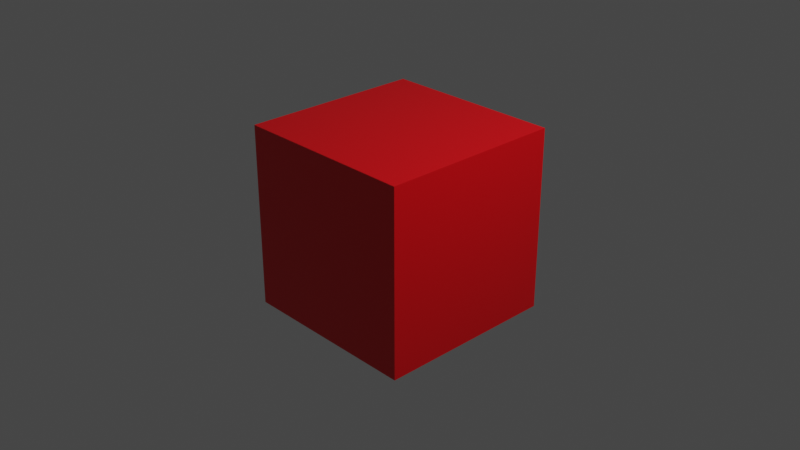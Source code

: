 # Source: test_scene.blend  (saved by Blender 2.83.19; exported with 4.5.12 LTS)
import bpy
from mathutils import Matrix  # noqa: F401  (used for matrix-valued properties, if any)

bpy.ops.wm.read_factory_settings(use_empty=True)
scene = bpy.context.scene
scene.name = 'Scene'

# ---- collections
col_collection = bpy.data.collections.new('Collection'); scene.collection.children.link(col_collection)

# ---- materials (node trees are filled in below, after node groups)
mat_testmaterial = bpy.data.materials.new('TestMaterial')
mat_testmaterial.alpha_threshold = 0.0
mat_testmaterial.use_transparent_shadow = False
mat_testmaterial.line_color = (0.0, 0.0, 0.0, 1.0)

# ---- material node trees
mat_testmaterial.use_nodes = True; mat_testmaterial.node_tree.nodes.clear()
_N = mat_testmaterial.node_tree.nodes; _L = mat_testmaterial.node_tree.links
n0 = _N.new('ShaderNodeOutputMaterial'); n0.name = 'Material Output'; n0.location = (300, 300)
n1 = _N.new('ShaderNodeBsdfPrincipled'); n1.name = 'Principled BSDF'; n1.location = (10, 300)
n1.distribution = 'GGX'
n1.subsurface_method = 'BURLEY'
n1.inputs[0].default_value = (0.8, 0.0, 0.004855, 1.0)
n1.inputs[2].default_value = 0.4
n1.inputs[3].default_value = 1.45
n1.inputs[27].default_value = (0.0, 0.0, 0.0, 1.0)
n1.inputs[28].default_value = 1.0
_L.new(n1.outputs[0], n0.inputs[0])
n0.is_active_output = True

# ---- world
world_world = bpy.data.worlds.new('World'); scene.world = world_world
world_world.use_nodes = True; world_world.node_tree.nodes.clear()
_N = world_world.node_tree.nodes; _L = world_world.node_tree.links
n0 = _N.new('ShaderNodeOutputWorld'); n0.name = 'World Output'; n0.location = (300, 300)
n1 = _N.new('ShaderNodeBackground'); n1.name = 'Background'; n1.location = (10, 300)
n1.inputs[0].default_value = (0.05088, 0.05088, 0.05088, 1.0)
_L.new(n1.outputs[0], n0.inputs[0])
n0.is_active_output = True
world_world.color = (0.05088, 0.05088, 0.05088)
world_world.use_sun_shadow = False
world_world.sun_shadow_jitter_overblur = 0.0

# ---- cameras
cam_camera = bpy.data.cameras.new('Camera')
cam_camera.clip_end = 100.0
cam_camera.ortho_scale = 7.314

# ---- lights
light_light = bpy.data.lights.new('Light', 'POINT')
light_light.transmission_factor = 0.0
light_light.energy = 1000.0
light_light.shadow_soft_size = 0.1
light_light.shadow_maximum_resolution = 0.006
light_light.use_absolute_resolution = True

# ---- meshes
me_cube = bpy.data.meshes.new('Cube')
me_cube.from_pydata([(1.0, 1.0, 1.0), (1.0, 1.0, -1.0), (1.0, -1.0, 1.0), (1.0, -1.0, -1.0), (-1.0, 1.0, 1.0), (-1.0, 1.0, -1.0), (-1.0, -1.0, 1.0), (-1.0, -1.0, -1.0)], [], [(0, 4, 6, 2), (3, 2, 6, 7), (7, 6, 4, 5), (5, 1, 3, 7), (1, 0, 2, 3), (5, 4, 0, 1)])
_uv = me_cube.uv_layers.new(name='UVMap')
_uv.uv.foreach_set('vector', [0.625, 0.5, 0.875, 0.5, 0.875, 0.75, 0.625, 0.75, 0.375, 0.75, 0.625, 0.75, 0.625, 1.0, 0.375, 1.0, 0.375, 0.0, 0.625, 0.0, 0.625, 0.25, 0.375, 0.25, 0.125, 0.5, 0.375, 0.5, 0.375, 0.75, 0.125, 0.75, 0.375, 0.5, 0.625, 0.5, 0.625, 0.75, 0.375, 0.75, 0.375, 0.25, 0.625, 0.25, 0.625, 0.5, 0.375, 0.5])
me_cube.materials.append(mat_testmaterial)
me_cube.use_remesh_preserve_volume = False
me_cube.use_remesh_preserve_attributes = False
me_cube.use_mirror_vertex_groups = False
me_cube.update()

# ---- objects
ob_defaultcube = bpy.data.objects.new('DefaultCube', me_cube)
ob_light = bpy.data.objects.new('Light', light_light)
ob_camera = bpy.data.objects.new('Camera', cam_camera)

# ---- transforms, parenting, visibility, modifiers, constraints
ob_defaultcube.location = (0.0, 0.0, 0.0)
ob_defaultcube.lock_rotations_4d = False
ob_defaultcube.empty_display_type = 'ARROWS'
ob_defaultcube.lineart.crease_threshold = 0.0
ob_light.location = (4.076, 1.005, 5.904)
ob_light.rotation_euler = (0.6503, 0.05522, 1.866)
ob_light.lock_rotations_4d = False
ob_light.empty_display_type = 'ARROWS'
ob_light.color = (0.0, 0.0, 0.0, 0.0)
ob_light.lineart.crease_threshold = 0.0
ob_camera.location = (7.359, -6.926, 4.958)
ob_camera.rotation_euler = (1.109, 0.0, 0.8149)
ob_camera.lock_rotations_4d = False
ob_camera.empty_display_type = 'ARROWS'
ob_camera.color = (0.0, 0.0, 0.0, 0.0)
ob_camera.display_type = 'WIRE'
ob_camera.lineart.crease_threshold = 0.0

# ---- collection membership
col_collection.objects.link(ob_defaultcube)
col_collection.objects.link(ob_light)
col_collection.objects.link(ob_camera)

# ---- scene / render settings (as saved in the file)
scene.camera = ob_camera
scene.frame_start = 1; scene.frame_end = 250; scene.frame_set(1)
scene.render.engine = 'BLENDER_EEVEE_NEXT'
scene.cycles.use_denoising = False
scene.cycles.samples = 128
scene.cycles.sampling_pattern = 'TABULATED_SOBOL'
scene.cycles.use_adaptive_sampling = False
scene.cycles.use_light_tree = False
scene.view_settings.view_transform = 'Filmic'
bpy.context.view_layer.update()
